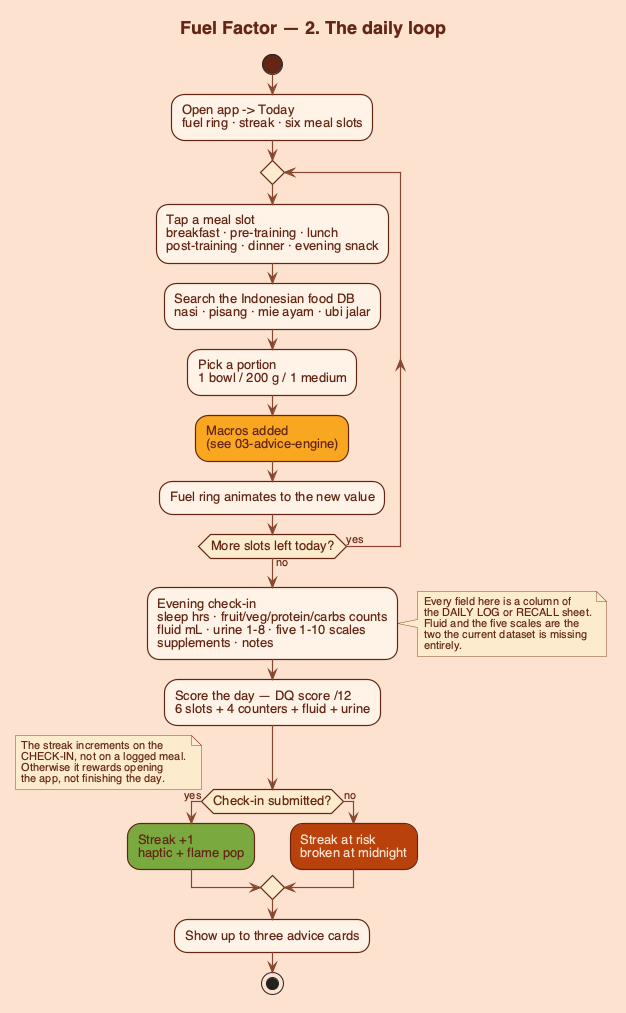

The diagram above was rendered by PlantUML. Its source (embedded in the PNG):
@startuml daily-loop
!include _style.puml
title Fuel Factor — 2. The daily loop

start
:Open app -> Today\nfuel ring · streak · six meal slots;

repeat
  :Tap a meal slot\nbreakfast · pre-training · lunch\npost-training · dinner · evening snack;
  :Search the Indonesian food DB\nnasi · pisang · mie ayam · ubi jalar;
  :Pick a portion\n1 bowl / 200 g / 1 medium;
  :Macros added\n(see 03-advice-engine); <<fuel>>
  :Fuel ring animates to the new value;
repeat while (More slots left today?) is (yes) not (no)

:Evening check-in\nsleep hrs · fruit/veg/protein/carbs counts\nfluid mL · urine 1-8 · five 1-10 scales\nsupplements · notes;

note right
  Every field here is a column of
  the DAILY LOG or RECALL sheet.
  Fluid and the five scales are the
  two the current dataset is missing
  entirely.
end note

:Score the day — DQ score /12\n6 slots + 4 counters + fluid + urine;

if (Check-in submitted?) then (yes)
  :Streak +1\nhaptic + flame pop; <<go>>
else (no)
  :Streak at risk\nbroken at midnight; <<alert>>
endif

note left
  The streak increments on the
  CHECK-IN, not on a logged meal.
  Otherwise it rewards opening
  the app, not finishing the day.
end note

:Show up to three advice cards;
stop
@enduml